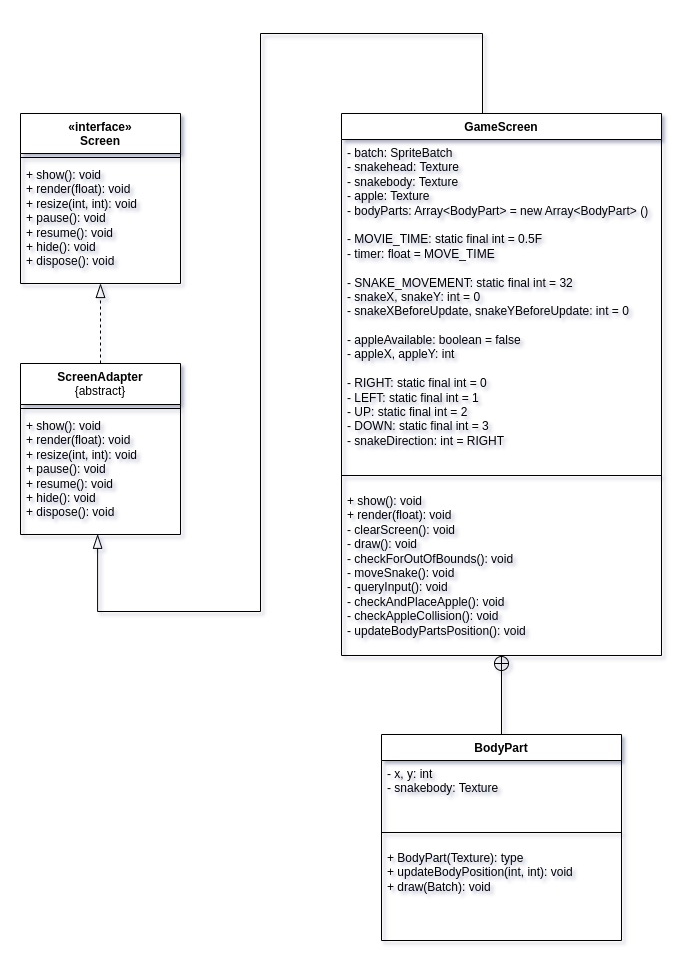

The diagram above was exported from draw.io. Its source (the exported page's mxGraphModel, read from the mxfile embedded in the PNG):
<mxGraphModel dx="1050" dy="509" grid="1" gridSize="10" guides="1" tooltips="1" connect="1" arrows="1" fold="1" page="1" pageScale="1" pageWidth="827" pageHeight="1169" math="0" shadow="0">
  <root>
    <mxCell id="0" />
    <mxCell id="1" parent="0" />
    <mxCell id="6yJnT7C3_uJGVyh9SXdD-27" style="edgeStyle=orthogonalEdgeStyle;rounded=0;orthogonalLoop=1;jettySize=auto;html=1;exitX=0.5;exitY=0;exitDx=0;exitDy=0;entryX=0.482;entryY=0.998;entryDx=0;entryDy=0;entryPerimeter=0;endArrow=blockThin;endFill=0;endSize=12;" edge="1" parent="1" source="6yJnT7C3_uJGVyh9SXdD-1" target="6yJnT7C3_uJGVyh9SXdD-13">
      <mxGeometry relative="1" as="geometry">
        <Array as="points">
          <mxPoint x="542" y="120" />
          <mxPoint x="542" y="40" />
          <mxPoint x="320" y="40" />
          <mxPoint x="320" y="618" />
          <mxPoint x="157" y="618" />
        </Array>
      </mxGeometry>
    </mxCell>
    <mxCell id="6yJnT7C3_uJGVyh9SXdD-1" value="GameScreen" style="swimlane;fontStyle=1;align=center;verticalAlign=top;childLayout=stackLayout;horizontal=1;startSize=26;horizontalStack=0;resizeParent=1;resizeParentMax=0;resizeLast=0;collapsible=1;marginBottom=0;whiteSpace=wrap;html=1;" vertex="1" parent="1">
      <mxGeometry x="401" y="120" width="320" height="542" as="geometry">
        <mxRectangle x="417" y="70" width="110" height="30" as="alternateBounds" />
      </mxGeometry>
    </mxCell>
    <mxCell id="6yJnT7C3_uJGVyh9SXdD-2" value="- batch: SpriteBatch&lt;br&gt;- snakehead: Texture&lt;br&gt;- snakebody: Texture&lt;br&gt;- apple: Texture&lt;br&gt;- bodyParts: Array&amp;lt;BodyPart&amp;gt; = new Array&amp;lt;BodyPart&amp;gt; ()&lt;br&gt;&lt;br&gt;- MOVIE_TIME: static final int = 0.5F&lt;br&gt;- timer: float = MOVE_TIME&lt;br&gt;&lt;br&gt;- SNAKE_MOVEMENT: static final int = 32&lt;br&gt;- snakeX, snakeY: int = 0&lt;br&gt;- snakeXBeforeUpdate, snakeYBeforeUpdate: int = 0&lt;br&gt;&lt;br&gt;- appleAvailable: boolean = false&lt;br&gt;- appleX, appleY: int&lt;br&gt;&lt;br&gt;- RIGHT: static final int = 0&lt;br&gt;- LEFT: static final int = 1&lt;br&gt;- UP: static final int = 2&lt;br&gt;- DOWN: static final int = 3&lt;br&gt;- snakeDirection: int = RIGHT" style="text;strokeColor=none;fillColor=none;align=left;verticalAlign=top;spacingLeft=4;spacingRight=4;overflow=hidden;rotatable=0;points=[[0,0.5],[1,0.5]];portConstraint=eastwest;whiteSpace=wrap;html=1;" vertex="1" parent="6yJnT7C3_uJGVyh9SXdD-1">
      <mxGeometry y="26" width="320" height="324" as="geometry" />
    </mxCell>
    <mxCell id="6yJnT7C3_uJGVyh9SXdD-3" value="" style="line;strokeWidth=1;fillColor=none;align=left;verticalAlign=middle;spacingTop=-1;spacingLeft=3;spacingRight=3;rotatable=0;labelPosition=right;points=[];portConstraint=eastwest;strokeColor=inherit;" vertex="1" parent="6yJnT7C3_uJGVyh9SXdD-1">
      <mxGeometry y="350" width="320" height="24" as="geometry" />
    </mxCell>
    <mxCell id="6yJnT7C3_uJGVyh9SXdD-4" value="+ show(): void&lt;br&gt;+ render(float): void&lt;br&gt;- clearScreen(): void&lt;br&gt;- draw(): void&lt;br&gt;- checkForOutOfBounds(): void&lt;br&gt;- moveSnake(): void&lt;br&gt;- queryInput(): void&lt;br&gt;- checkAndPlaceApple(): void&lt;br&gt;- checkAppleCollision(): void&lt;br&gt;- updateBodyPartsPosition(): void" style="text;strokeColor=none;fillColor=none;align=left;verticalAlign=top;spacingLeft=4;spacingRight=4;overflow=hidden;rotatable=0;points=[[0,0.5],[1,0.5]];portConstraint=eastwest;whiteSpace=wrap;html=1;" vertex="1" parent="6yJnT7C3_uJGVyh9SXdD-1">
      <mxGeometry y="374" width="320" height="168" as="geometry" />
    </mxCell>
    <mxCell id="6yJnT7C3_uJGVyh9SXdD-6" value="«interface»&lt;br&gt;Screen" style="swimlane;fontStyle=1;align=center;verticalAlign=top;childLayout=stackLayout;horizontal=1;startSize=40;horizontalStack=0;resizeParent=1;resizeParentMax=0;resizeLast=0;collapsible=1;marginBottom=0;whiteSpace=wrap;html=1;" vertex="1" parent="1">
      <mxGeometry x="80" y="120" width="160" height="170" as="geometry" />
    </mxCell>
    <mxCell id="6yJnT7C3_uJGVyh9SXdD-8" value="" style="line;strokeWidth=1;fillColor=none;align=left;verticalAlign=middle;spacingTop=-1;spacingLeft=3;spacingRight=3;rotatable=0;labelPosition=right;points=[];portConstraint=eastwest;strokeColor=inherit;" vertex="1" parent="6yJnT7C3_uJGVyh9SXdD-6">
      <mxGeometry y="40" width="160" height="8" as="geometry" />
    </mxCell>
    <mxCell id="6yJnT7C3_uJGVyh9SXdD-9" value="+ show(): void&lt;br&gt;+ render(float): void&lt;br&gt;+ resize(int, int): void&lt;br&gt;+ pause(): void&lt;br&gt;+ resume(): void&lt;br&gt;+ hide(): void&lt;br&gt;+ dispose(): void" style="text;strokeColor=none;fillColor=none;align=left;verticalAlign=top;spacingLeft=4;spacingRight=4;overflow=hidden;rotatable=0;points=[[0,0.5],[1,0.5]];portConstraint=eastwest;whiteSpace=wrap;html=1;" vertex="1" parent="6yJnT7C3_uJGVyh9SXdD-6">
      <mxGeometry y="48" width="160" height="122" as="geometry" />
    </mxCell>
    <mxCell id="6yJnT7C3_uJGVyh9SXdD-29" style="edgeStyle=orthogonalEdgeStyle;rounded=0;orthogonalLoop=1;jettySize=auto;html=1;exitX=0.5;exitY=0;exitDx=0;exitDy=0;endArrow=blockThin;endFill=0;endSize=12;dashed=1;" edge="1" parent="1" source="6yJnT7C3_uJGVyh9SXdD-10" target="6yJnT7C3_uJGVyh9SXdD-6">
      <mxGeometry relative="1" as="geometry" />
    </mxCell>
    <mxCell id="6yJnT7C3_uJGVyh9SXdD-10" value="ScreenAdapter&lt;br&gt;&lt;span style=&quot;font-weight: normal;&quot;&gt;{abstract}&lt;/span&gt;" style="swimlane;fontStyle=1;align=center;verticalAlign=top;childLayout=stackLayout;horizontal=1;startSize=41;horizontalStack=0;resizeParent=1;resizeParentMax=0;resizeLast=0;collapsible=1;marginBottom=0;whiteSpace=wrap;html=1;" vertex="1" parent="1">
      <mxGeometry x="80" y="370" width="160" height="171" as="geometry" />
    </mxCell>
    <mxCell id="6yJnT7C3_uJGVyh9SXdD-12" value="" style="line;strokeWidth=1;fillColor=none;align=left;verticalAlign=middle;spacingTop=-1;spacingLeft=3;spacingRight=3;rotatable=0;labelPosition=right;points=[];portConstraint=eastwest;strokeColor=inherit;" vertex="1" parent="6yJnT7C3_uJGVyh9SXdD-10">
      <mxGeometry y="41" width="160" height="8" as="geometry" />
    </mxCell>
    <mxCell id="6yJnT7C3_uJGVyh9SXdD-13" value="+ show(): void&lt;br style=&quot;border-color: var(--border-color);&quot;&gt;+ render(float): void&lt;br style=&quot;border-color: var(--border-color);&quot;&gt;+ resize(int, int): void&lt;br style=&quot;border-color: var(--border-color);&quot;&gt;+ pause(): void&lt;br style=&quot;border-color: var(--border-color);&quot;&gt;+ resume(): void&lt;br style=&quot;border-color: var(--border-color);&quot;&gt;+ hide(): void&lt;br style=&quot;border-color: var(--border-color);&quot;&gt;+ dispose(): void" style="text;strokeColor=none;fillColor=none;align=left;verticalAlign=top;spacingLeft=4;spacingRight=4;overflow=hidden;rotatable=0;points=[[0,0.5],[1,0.5]];portConstraint=eastwest;whiteSpace=wrap;html=1;" vertex="1" parent="6yJnT7C3_uJGVyh9SXdD-10">
      <mxGeometry y="49" width="160" height="122" as="geometry" />
    </mxCell>
    <mxCell id="6yJnT7C3_uJGVyh9SXdD-25" style="edgeStyle=orthogonalEdgeStyle;rounded=0;orthogonalLoop=1;jettySize=auto;html=1;endArrow=circlePlus;endFill=0;exitX=0.5;exitY=0;exitDx=0;exitDy=0;entryX=0.5;entryY=1;entryDx=0;entryDy=0;entryPerimeter=0;" edge="1" parent="1" source="6yJnT7C3_uJGVyh9SXdD-15" target="6yJnT7C3_uJGVyh9SXdD-4">
      <mxGeometry relative="1" as="geometry">
        <mxPoint x="646" y="600" as="sourcePoint" />
        <mxPoint x="526" y="570" as="targetPoint" />
      </mxGeometry>
    </mxCell>
    <mxCell id="6yJnT7C3_uJGVyh9SXdD-15" value="BodyPart" style="swimlane;fontStyle=1;align=center;verticalAlign=top;childLayout=stackLayout;horizontal=1;startSize=26;horizontalStack=0;resizeParent=1;resizeParentMax=0;resizeLast=0;collapsible=1;marginBottom=0;whiteSpace=wrap;html=1;" vertex="1" parent="1">
      <mxGeometry x="441" y="741" width="240" height="206" as="geometry" />
    </mxCell>
    <mxCell id="6yJnT7C3_uJGVyh9SXdD-16" value="- x, y: int&lt;br&gt;- snakebody: Texture" style="text;strokeColor=none;fillColor=none;align=left;verticalAlign=top;spacingLeft=4;spacingRight=4;overflow=hidden;rotatable=0;points=[[0,0.5],[1,0.5]];portConstraint=eastwest;whiteSpace=wrap;html=1;" vertex="1" parent="6yJnT7C3_uJGVyh9SXdD-15">
      <mxGeometry y="26" width="240" height="60" as="geometry" />
    </mxCell>
    <mxCell id="6yJnT7C3_uJGVyh9SXdD-17" value="" style="line;strokeWidth=1;fillColor=none;align=left;verticalAlign=middle;spacingTop=-1;spacingLeft=3;spacingRight=3;rotatable=0;labelPosition=right;points=[];portConstraint=eastwest;strokeColor=inherit;" vertex="1" parent="6yJnT7C3_uJGVyh9SXdD-15">
      <mxGeometry y="86" width="240" height="24" as="geometry" />
    </mxCell>
    <mxCell id="6yJnT7C3_uJGVyh9SXdD-18" value="+ BodyPart(Texture): type&lt;br&gt;+ updateBodyPosition(int, int): void&lt;br&gt;+ draw(Batch): void" style="text;strokeColor=none;fillColor=none;align=left;verticalAlign=top;spacingLeft=4;spacingRight=4;overflow=hidden;rotatable=0;points=[[0,0.5],[1,0.5]];portConstraint=eastwest;whiteSpace=wrap;html=1;" vertex="1" parent="6yJnT7C3_uJGVyh9SXdD-15">
      <mxGeometry y="110" width="240" height="96" as="geometry" />
    </mxCell>
  </root>
</mxGraphModel>